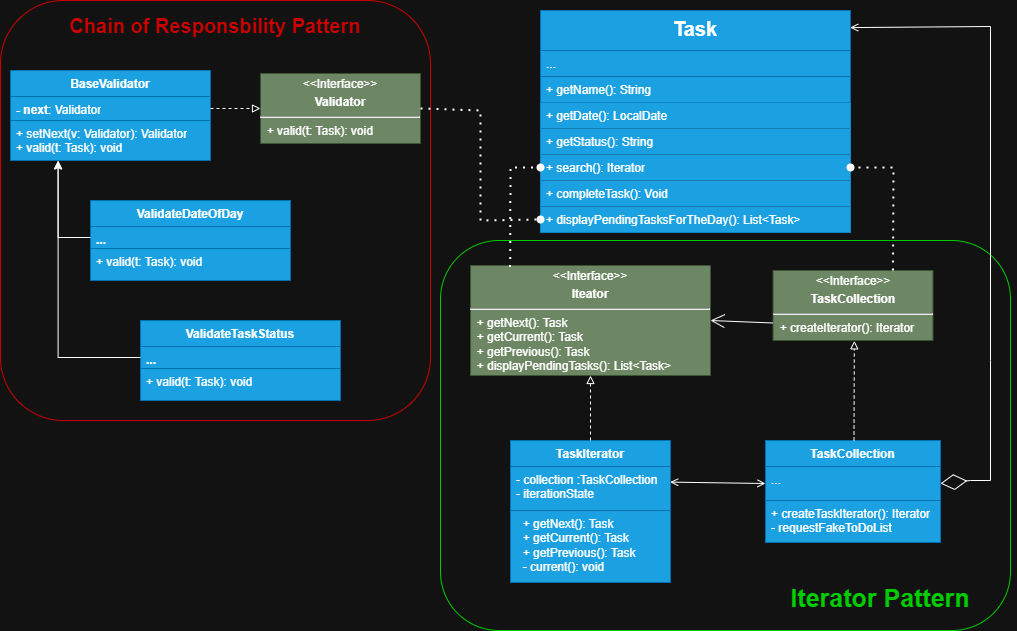

The diagram above was exported from draw.io. Its source (the exported page's mxGraphModel, read from the mxfile embedded in the PNG):
<mxGraphModel dx="1502" dy="677" grid="1" gridSize="10" guides="1" tooltips="1" connect="1" arrows="1" fold="1" page="1" pageScale="1" pageWidth="3300" pageHeight="4681" math="0" shadow="0">
  <root>
    <mxCell id="0" />
    <mxCell id="1" parent="0" />
    <mxCell id="W6xhuipX9-8maskLgGQi-36" value="" style="rounded=1;whiteSpace=wrap;html=1;strokeColor=#CC0000;" parent="1" vertex="1">
      <mxGeometry x="250" y="160" width="430" height="420" as="geometry" />
    </mxCell>
    <mxCell id="W6xhuipX9-8maskLgGQi-34" value="" style="rounded=1;whiteSpace=wrap;html=1;strokeColor=#00CC00;" parent="1" vertex="1">
      <mxGeometry x="690" y="400" width="570" height="390" as="geometry" />
    </mxCell>
    <mxCell id="wxqRDIovuEtvOzIXKkPC-5" value="&lt;p style=&quot;margin:0px;margin-top:4px;text-align:center;&quot;&gt;&amp;lt;&amp;lt;Interface&amp;gt;&amp;gt;&lt;/p&gt;&lt;p style=&quot;margin:0px;margin-top:4px;text-align:center;&quot;&gt;&lt;b&gt;TaskCollection&lt;/b&gt;&lt;/p&gt;&lt;hr&gt;&amp;nbsp; + createIterator(): Iterator" style="verticalAlign=top;align=left;overflow=fill;html=1;whiteSpace=wrap;fillColor=#6d8764;fontColor=#ffffff;strokeColor=#3A5431;" parent="1" vertex="1">
      <mxGeometry x="1022.5" y="430" width="160" height="70" as="geometry" />
    </mxCell>
    <mxCell id="wxqRDIovuEtvOzIXKkPC-6" value="&lt;p style=&quot;margin:0px;margin-top:4px;text-align:center;&quot;&gt;&amp;lt;&amp;lt;Interface&amp;gt;&amp;gt;&lt;/p&gt;&lt;p style=&quot;margin:0px;margin-top:4px;text-align:center;&quot;&gt;&lt;b&gt;Iteator&lt;/b&gt;&lt;/p&gt;&lt;hr&gt;&amp;nbsp; + getNext(): Task&lt;div&gt;&amp;nbsp; + getCurrent(): Task&lt;/div&gt;&lt;div&gt;&amp;nbsp; + getPrevious(): Task&lt;/div&gt;&lt;div&gt;&amp;nbsp; + displayPendingTasks(): List&amp;lt;Task&amp;gt;&lt;/div&gt;" style="verticalAlign=top;align=left;overflow=fill;html=1;whiteSpace=wrap;fillColor=#6d8764;fontColor=#ffffff;strokeColor=#3A5431;" parent="1" vertex="1">
      <mxGeometry x="720" y="425" width="240" height="110" as="geometry" />
    </mxCell>
    <mxCell id="wxqRDIovuEtvOzIXKkPC-8" value="TaskIterator" style="swimlane;fontStyle=1;align=center;verticalAlign=top;childLayout=stackLayout;horizontal=1;startSize=26;horizontalStack=0;resizeParent=1;resizeParentMax=0;resizeLast=0;collapsible=1;marginBottom=0;whiteSpace=wrap;html=1;fillColor=#1ba1e2;strokeColor=#006EAF;fontColor=#ffffff;" parent="1" vertex="1">
      <mxGeometry x="760" y="600" width="160" height="142" as="geometry" />
    </mxCell>
    <mxCell id="wxqRDIovuEtvOzIXKkPC-9" value="- collection :TaskCollection&lt;div&gt;- iterationState&lt;/div&gt;" style="text;strokeColor=#006EAF;fillColor=#1ba1e2;align=left;verticalAlign=top;spacingLeft=4;spacingRight=4;overflow=hidden;rotatable=0;points=[[0,0.5],[1,0.5]];portConstraint=eastwest;whiteSpace=wrap;html=1;fontColor=#ffffff;" parent="wxqRDIovuEtvOzIXKkPC-8" vertex="1">
      <mxGeometry y="26" width="160" height="44" as="geometry" />
    </mxCell>
    <mxCell id="wxqRDIovuEtvOzIXKkPC-11" value="&amp;nbsp; + getNext(): Task&lt;div&gt;&amp;nbsp; + getCurrent(): Task&lt;/div&gt;&lt;div&gt;&amp;nbsp; + getPrevious(): Task&lt;/div&gt;&lt;div&gt;&amp;nbsp; - current(): void&lt;/div&gt;" style="text;strokeColor=#006EAF;fillColor=#1ba1e2;align=left;verticalAlign=top;spacingLeft=4;spacingRight=4;overflow=hidden;rotatable=0;points=[[0,0.5],[1,0.5]];portConstraint=eastwest;whiteSpace=wrap;html=1;fontColor=#ffffff;" parent="wxqRDIovuEtvOzIXKkPC-8" vertex="1">
      <mxGeometry y="70" width="160" height="72" as="geometry" />
    </mxCell>
    <mxCell id="wxqRDIovuEtvOzIXKkPC-12" value="TaskCollection" style="swimlane;fontStyle=1;align=center;verticalAlign=top;childLayout=stackLayout;horizontal=1;startSize=26;horizontalStack=0;resizeParent=1;resizeParentMax=0;resizeLast=0;collapsible=1;marginBottom=0;whiteSpace=wrap;html=1;fillColor=#1ba1e2;fontColor=#ffffff;strokeColor=#006EAF;" parent="1" vertex="1">
      <mxGeometry x="1015" y="600" width="175" height="102" as="geometry" />
    </mxCell>
    <mxCell id="wxqRDIovuEtvOzIXKkPC-13" value="..." style="text;strokeColor=#006EAF;fillColor=#1ba1e2;align=left;verticalAlign=top;spacingLeft=4;spacingRight=4;overflow=hidden;rotatable=0;points=[[0,0.5],[1,0.5]];portConstraint=eastwest;whiteSpace=wrap;html=1;fontColor=#ffffff;" parent="wxqRDIovuEtvOzIXKkPC-12" vertex="1">
      <mxGeometry y="26" width="175" height="34" as="geometry" />
    </mxCell>
    <mxCell id="wxqRDIovuEtvOzIXKkPC-15" value="+ createTaskIterator(): Iterator&lt;div&gt;- requestFakeToDoList&lt;/div&gt;" style="text;strokeColor=#006EAF;fillColor=#1ba1e2;align=left;verticalAlign=top;spacingLeft=4;spacingRight=4;overflow=hidden;rotatable=0;points=[[0,0.5],[1,0.5]];portConstraint=eastwest;whiteSpace=wrap;html=1;fontColor=#ffffff;" parent="wxqRDIovuEtvOzIXKkPC-12" vertex="1">
      <mxGeometry y="60" width="175" height="42" as="geometry" />
    </mxCell>
    <mxCell id="wxqRDIovuEtvOzIXKkPC-16" value="" style="endArrow=open;endFill=1;endSize=12;html=1;rounded=0;exitX=0;exitY=0.75;exitDx=0;exitDy=0;entryX=1;entryY=0.5;entryDx=0;entryDy=0;" parent="1" source="wxqRDIovuEtvOzIXKkPC-5" target="wxqRDIovuEtvOzIXKkPC-6" edge="1">
      <mxGeometry width="160" relative="1" as="geometry">
        <mxPoint x="930" y="530" as="sourcePoint" />
        <mxPoint x="800" y="413" as="targetPoint" />
      </mxGeometry>
    </mxCell>
    <mxCell id="wxqRDIovuEtvOzIXKkPC-17" value="" style="endArrow=block;html=1;rounded=0;exitX=0.5;exitY=0;exitDx=0;exitDy=0;entryX=0.549;entryY=1.005;entryDx=0;entryDy=0;entryPerimeter=0;dashed=1;endFill=0;" parent="1" edge="1">
      <mxGeometry width="50" height="50" relative="1" as="geometry">
        <mxPoint x="1103.5" y="600" as="sourcePoint" />
        <mxPoint x="1103.8400000000001" y="500.3499999999999" as="targetPoint" />
      </mxGeometry>
    </mxCell>
    <mxCell id="wxqRDIovuEtvOzIXKkPC-18" value="" style="endArrow=block;html=1;rounded=0;exitX=0.5;exitY=0;exitDx=0;exitDy=0;entryX=0.5;entryY=1;entryDx=0;entryDy=0;endFill=0;dashed=1;" parent="1" source="wxqRDIovuEtvOzIXKkPC-8" target="wxqRDIovuEtvOzIXKkPC-6" edge="1">
      <mxGeometry width="50" height="50" relative="1" as="geometry">
        <mxPoint x="1100" y="610" as="sourcePoint" />
        <mxPoint x="1100" y="520" as="targetPoint" />
      </mxGeometry>
    </mxCell>
    <mxCell id="wxqRDIovuEtvOzIXKkPC-19" value="" style="endArrow=open;startArrow=open;html=1;rounded=0;exitX=0.998;exitY=0.355;exitDx=0;exitDy=0;entryX=0;entryY=0.5;entryDx=0;entryDy=0;endFill=0;startFill=0;exitPerimeter=0;" parent="1" source="wxqRDIovuEtvOzIXKkPC-9" target="wxqRDIovuEtvOzIXKkPC-13" edge="1">
      <mxGeometry width="50" height="50" relative="1" as="geometry">
        <mxPoint x="990" y="560" as="sourcePoint" />
        <mxPoint x="1040" y="510" as="targetPoint" />
      </mxGeometry>
    </mxCell>
    <mxCell id="wxqRDIovuEtvOzIXKkPC-20" value="" style="endArrow=diamondThin;endFill=0;endSize=24;html=1;rounded=0;entryX=1;entryY=0.5;entryDx=0;entryDy=0;exitX=0.999;exitY=0.077;exitDx=0;exitDy=0;startArrow=open;startFill=0;exitPerimeter=0;" parent="1" source="W6xhuipX9-8maskLgGQi-19" target="wxqRDIovuEtvOzIXKkPC-13" edge="1">
      <mxGeometry width="160" relative="1" as="geometry">
        <mxPoint x="1100.8000000000002" y="251.68600000000004" as="sourcePoint" />
        <mxPoint x="1190" y="610" as="targetPoint" />
        <Array as="points">
          <mxPoint x="1240" y="186" />
          <mxPoint x="1240" y="520" />
          <mxPoint x="1240" y="640" />
          <mxPoint x="1220" y="640" />
        </Array>
      </mxGeometry>
    </mxCell>
    <mxCell id="W6xhuipX9-8maskLgGQi-1" value="&lt;p style=&quot;margin:0px;margin-top:4px;text-align:center;&quot;&gt;&amp;lt;&amp;lt;Interface&amp;gt;&amp;gt;&lt;/p&gt;&lt;p style=&quot;margin:0px;margin-top:4px;text-align:center;&quot;&gt;&lt;b&gt;Validator&lt;/b&gt;&lt;/p&gt;&lt;hr&gt;&amp;nbsp; + valid(t: Task): void" style="verticalAlign=top;align=left;overflow=fill;html=1;whiteSpace=wrap;fillColor=#6d8764;fontColor=#ffffff;strokeColor=#3A5431;" parent="1" vertex="1">
      <mxGeometry x="510" y="233" width="160" height="70" as="geometry" />
    </mxCell>
    <mxCell id="W6xhuipX9-8maskLgGQi-2" value="BaseValidator" style="swimlane;fontStyle=1;align=center;verticalAlign=top;childLayout=stackLayout;horizontal=1;startSize=26;horizontalStack=0;resizeParent=1;resizeParentMax=0;resizeLast=0;collapsible=1;marginBottom=0;whiteSpace=wrap;html=1;fillColor=#1ba1e2;strokeColor=#006EAF;fontColor=#ffffff;" parent="1" vertex="1">
      <mxGeometry x="260" y="230" width="200" height="90" as="geometry" />
    </mxCell>
    <mxCell id="W6xhuipX9-8maskLgGQi-3" value="&lt;b&gt;-&lt;/b&gt; &lt;b&gt;next&lt;/b&gt;: &lt;font&gt;Validator&lt;/font&gt;" style="text;strokeColor=#006EAF;fillColor=#1ba1e2;align=left;verticalAlign=top;spacingLeft=4;spacingRight=4;overflow=hidden;rotatable=0;points=[[0,0.5],[1,0.5]];portConstraint=eastwest;whiteSpace=wrap;html=1;fontColor=#ffffff;" parent="W6xhuipX9-8maskLgGQi-2" vertex="1">
      <mxGeometry y="26" width="200" height="24" as="geometry" />
    </mxCell>
    <mxCell id="W6xhuipX9-8maskLgGQi-4" value="+ setNext(v: Validator): Validator&lt;div&gt;+ valid(t: Task): void&lt;/div&gt;" style="text;strokeColor=#006EAF;fillColor=#1ba1e2;align=left;verticalAlign=top;spacingLeft=4;spacingRight=4;overflow=hidden;rotatable=0;points=[[0,0.5],[1,0.5]];portConstraint=eastwest;whiteSpace=wrap;html=1;fontColor=#ffffff;" parent="W6xhuipX9-8maskLgGQi-2" vertex="1">
      <mxGeometry y="50" width="200" height="40" as="geometry" />
    </mxCell>
    <mxCell id="W6xhuipX9-8maskLgGQi-8" value="ValidateDateOfDay" style="swimlane;fontStyle=1;align=center;verticalAlign=top;childLayout=stackLayout;horizontal=1;startSize=26;horizontalStack=0;resizeParent=1;resizeParentMax=0;resizeLast=0;collapsible=1;marginBottom=0;whiteSpace=wrap;html=1;fillColor=#1ba1e2;strokeColor=#006EAF;fontColor=#ffffff;" parent="1" vertex="1">
      <mxGeometry x="340" y="360" width="200" height="80" as="geometry" />
    </mxCell>
    <mxCell id="W6xhuipX9-8maskLgGQi-9" value="&lt;b&gt;...&lt;/b&gt;" style="text;strokeColor=#006EAF;fillColor=#1ba1e2;align=left;verticalAlign=top;spacingLeft=4;spacingRight=4;overflow=hidden;rotatable=0;points=[[0,0.5],[1,0.5]];portConstraint=eastwest;whiteSpace=wrap;html=1;fontColor=#ffffff;" parent="W6xhuipX9-8maskLgGQi-8" vertex="1">
      <mxGeometry y="26" width="200" height="22" as="geometry" />
    </mxCell>
    <mxCell id="W6xhuipX9-8maskLgGQi-10" value="&lt;div&gt;+ valid(t: Task): void&lt;/div&gt;" style="text;strokeColor=#006EAF;fillColor=#1ba1e2;align=left;verticalAlign=top;spacingLeft=4;spacingRight=4;overflow=hidden;rotatable=0;points=[[0,0.5],[1,0.5]];portConstraint=eastwest;whiteSpace=wrap;html=1;fontColor=#ffffff;" parent="W6xhuipX9-8maskLgGQi-8" vertex="1">
      <mxGeometry y="48" width="200" height="32" as="geometry" />
    </mxCell>
    <mxCell id="W6xhuipX9-8maskLgGQi-11" value="ValidateTaskStatus" style="swimlane;fontStyle=1;align=center;verticalAlign=top;childLayout=stackLayout;horizontal=1;startSize=26;horizontalStack=0;resizeParent=1;resizeParentMax=0;resizeLast=0;collapsible=1;marginBottom=0;whiteSpace=wrap;html=1;fillColor=#1ba1e2;strokeColor=#006EAF;fontColor=#ffffff;" parent="1" vertex="1">
      <mxGeometry x="390" y="480" width="200" height="80" as="geometry" />
    </mxCell>
    <mxCell id="W6xhuipX9-8maskLgGQi-12" value="&lt;b&gt;...&lt;/b&gt;" style="text;strokeColor=#006EAF;fillColor=#1ba1e2;align=left;verticalAlign=top;spacingLeft=4;spacingRight=4;overflow=hidden;rotatable=0;points=[[0,0.5],[1,0.5]];portConstraint=eastwest;whiteSpace=wrap;html=1;fontColor=#ffffff;" parent="W6xhuipX9-8maskLgGQi-11" vertex="1">
      <mxGeometry y="26" width="200" height="22" as="geometry" />
    </mxCell>
    <mxCell id="W6xhuipX9-8maskLgGQi-13" value="&lt;div&gt;+ valid(t: Task): void&lt;/div&gt;" style="text;strokeColor=#006EAF;fillColor=#1ba1e2;align=left;verticalAlign=top;spacingLeft=4;spacingRight=4;overflow=hidden;rotatable=0;points=[[0,0.5],[1,0.5]];portConstraint=eastwest;whiteSpace=wrap;html=1;fontColor=#ffffff;" parent="W6xhuipX9-8maskLgGQi-11" vertex="1">
      <mxGeometry y="48" width="200" height="32" as="geometry" />
    </mxCell>
    <mxCell id="W6xhuipX9-8maskLgGQi-19" value="&lt;font style=&quot;font-size: 20px;&quot;&gt;Task&lt;/font&gt;" style="swimlane;fontStyle=1;align=center;verticalAlign=top;childLayout=stackLayout;horizontal=1;startSize=40;horizontalStack=0;resizeParent=1;resizeParentMax=0;resizeLast=0;collapsible=1;marginBottom=0;whiteSpace=wrap;html=1;fillColor=#1ba1e2;fontColor=#ffffff;strokeColor=#006EAF;" parent="1" vertex="1">
      <mxGeometry x="790" y="170" width="310" height="222" as="geometry" />
    </mxCell>
    <mxCell id="W6xhuipX9-8maskLgGQi-20" value="..." style="text;strokeColor=#006EAF;fillColor=#1ba1e2;align=left;verticalAlign=top;spacingLeft=4;spacingRight=4;overflow=hidden;rotatable=0;points=[[0,0.5],[1,0.5]];portConstraint=eastwest;whiteSpace=wrap;html=1;fontColor=#ffffff;" parent="W6xhuipX9-8maskLgGQi-19" vertex="1">
      <mxGeometry y="40" width="310" height="26" as="geometry" />
    </mxCell>
    <mxCell id="W6xhuipX9-8maskLgGQi-22" value="&lt;span&gt;&lt;font style=&quot;color: rgb(255, 255, 255);&quot;&gt;+ getName(): String&lt;/font&gt;&lt;/span&gt;" style="text;strokeColor=#006EAF;fillColor=#1ba1e2;align=left;verticalAlign=top;spacingLeft=4;spacingRight=4;overflow=hidden;rotatable=0;points=[[0,0.5],[1,0.5]];portConstraint=eastwest;whiteSpace=wrap;html=1;fontColor=#ffffff;fontFamily=Helvetica;fontSize=12;" parent="W6xhuipX9-8maskLgGQi-19" vertex="1">
      <mxGeometry y="66" width="310" height="26" as="geometry" />
    </mxCell>
    <mxCell id="W6xhuipX9-8maskLgGQi-23" value="+ getDate(): LocalDate" style="text;strokeColor=none;fillColor=#1ba1e2;align=left;verticalAlign=top;spacingLeft=4;spacingRight=4;overflow=hidden;rotatable=0;points=[[0,0.5],[1,0.5]];portConstraint=eastwest;whiteSpace=wrap;html=1;fontColor=#ffffff;" parent="W6xhuipX9-8maskLgGQi-19" vertex="1">
      <mxGeometry y="92" width="310" height="26" as="geometry" />
    </mxCell>
    <mxCell id="W6xhuipX9-8maskLgGQi-24" value="+ getStatus(): String" style="text;strokeColor=none;fillColor=#1ba1e2;align=left;verticalAlign=top;spacingLeft=4;spacingRight=4;overflow=hidden;rotatable=0;points=[[0,0.5],[1,0.5]];portConstraint=eastwest;whiteSpace=wrap;html=1;fontColor=#ffffff;" parent="W6xhuipX9-8maskLgGQi-19" vertex="1">
      <mxGeometry y="118" width="310" height="26" as="geometry" />
    </mxCell>
    <mxCell id="W6xhuipX9-8maskLgGQi-25" value="+ search(): Iterator" style="text;strokeColor=none;fillColor=#1ba1e2;align=left;verticalAlign=top;spacingLeft=4;spacingRight=4;overflow=hidden;rotatable=0;points=[[0,0.5],[1,0.5]];portConstraint=eastwest;whiteSpace=wrap;html=1;fontColor=#ffffff;" parent="W6xhuipX9-8maskLgGQi-19" vertex="1">
      <mxGeometry y="144" width="310" height="26" as="geometry" />
    </mxCell>
    <mxCell id="W6xhuipX9-8maskLgGQi-26" value="+ completeTask(): Void" style="text;strokeColor=none;fillColor=#1ba1e2;align=left;verticalAlign=top;spacingLeft=4;spacingRight=4;overflow=hidden;rotatable=0;points=[[0,0.5],[1,0.5]];portConstraint=eastwest;whiteSpace=wrap;html=1;fontColor=#ffffff;" parent="W6xhuipX9-8maskLgGQi-19" vertex="1">
      <mxGeometry y="170" width="310" height="26" as="geometry" />
    </mxCell>
    <mxCell id="W6xhuipX9-8maskLgGQi-27" value="+ displayPendingTasksForTheDay(): List&amp;lt;Task&amp;gt;" style="text;strokeColor=none;fillColor=#1ba1e2;align=left;verticalAlign=top;spacingLeft=4;spacingRight=4;overflow=hidden;rotatable=0;points=[[0,0.5],[1,0.5]];portConstraint=eastwest;whiteSpace=wrap;html=1;fontColor=#ffffff;" parent="W6xhuipX9-8maskLgGQi-19" vertex="1">
      <mxGeometry y="196" width="310" height="26" as="geometry" />
    </mxCell>
    <mxCell id="W6xhuipX9-8maskLgGQi-17" value="" style="endArrow=oval;dashed=1;html=1;dashPattern=1 3;strokeWidth=2;rounded=0;exitX=0.75;exitY=0;exitDx=0;exitDy=0;endFill=1;entryX=1;entryY=0.5;entryDx=0;entryDy=0;" parent="1" source="wxqRDIovuEtvOzIXKkPC-5" target="W6xhuipX9-8maskLgGQi-25" edge="1">
      <mxGeometry width="50" height="50" relative="1" as="geometry">
        <mxPoint x="990" y="470" as="sourcePoint" />
        <mxPoint x="1098.8000000000002" y="333.10799999999995" as="targetPoint" />
        <Array as="points">
          <mxPoint x="1143" y="327" />
        </Array>
      </mxGeometry>
    </mxCell>
    <mxCell id="W6xhuipX9-8maskLgGQi-18" value="" style="endArrow=oval;dashed=1;html=1;dashPattern=1 3;strokeWidth=2;rounded=0;exitX=0.165;exitY=0.013;exitDx=0;exitDy=0;endFill=1;entryX=0;entryY=0.5;entryDx=0;entryDy=0;exitPerimeter=0;" parent="1" source="wxqRDIovuEtvOzIXKkPC-6" target="W6xhuipX9-8maskLgGQi-25" edge="1">
      <mxGeometry width="50" height="50" relative="1" as="geometry">
        <mxPoint x="1153" y="440" as="sourcePoint" />
        <mxPoint x="900.4000000000001" y="335.08799999999997" as="targetPoint" />
        <Array as="points">
          <mxPoint x="760" y="327" />
        </Array>
      </mxGeometry>
    </mxCell>
    <mxCell id="W6xhuipX9-8maskLgGQi-28" value="" style="endArrow=oval;dashed=1;html=1;dashPattern=1 3;strokeWidth=2;rounded=0;exitX=1;exitY=0.5;exitDx=0;exitDy=0;endFill=1;entryX=0;entryY=0.5;entryDx=0;entryDy=0;" parent="1" source="W6xhuipX9-8maskLgGQi-1" target="W6xhuipX9-8maskLgGQi-27" edge="1">
      <mxGeometry width="50" height="50" relative="1" as="geometry">
        <mxPoint x="730" y="435" as="sourcePoint" />
        <mxPoint x="800" y="337" as="targetPoint" />
        <Array as="points">
          <mxPoint x="730" y="270" />
          <mxPoint x="730" y="380" />
        </Array>
      </mxGeometry>
    </mxCell>
    <mxCell id="W6xhuipX9-8maskLgGQi-29" style="edgeStyle=orthogonalEdgeStyle;rounded=0;orthogonalLoop=1;jettySize=auto;html=1;entryX=0;entryY=0.5;entryDx=0;entryDy=0;dashed=1;endArrow=block;endFill=0;" parent="1" source="W6xhuipX9-8maskLgGQi-3" target="W6xhuipX9-8maskLgGQi-1" edge="1">
      <mxGeometry relative="1" as="geometry" />
    </mxCell>
    <mxCell id="W6xhuipX9-8maskLgGQi-30" style="edgeStyle=orthogonalEdgeStyle;rounded=0;orthogonalLoop=1;jettySize=auto;html=1;entryX=0.238;entryY=1.015;entryDx=0;entryDy=0;entryPerimeter=0;" parent="1" source="W6xhuipX9-8maskLgGQi-9" target="W6xhuipX9-8maskLgGQi-4" edge="1">
      <mxGeometry relative="1" as="geometry" />
    </mxCell>
    <mxCell id="W6xhuipX9-8maskLgGQi-31" style="edgeStyle=orthogonalEdgeStyle;rounded=0;orthogonalLoop=1;jettySize=auto;html=1;entryX=0.238;entryY=1;entryDx=0;entryDy=0;entryPerimeter=0;" parent="1" source="W6xhuipX9-8maskLgGQi-12" target="W6xhuipX9-8maskLgGQi-4" edge="1">
      <mxGeometry relative="1" as="geometry" />
    </mxCell>
    <mxCell id="W6xhuipX9-8maskLgGQi-35" value="&lt;font style=&quot;font-size: 25px; color: rgb(0, 204, 0);&quot;&gt;Iterator Pattern&lt;/font&gt;" style="fontStyle=1;whiteSpace=wrap;html=1;strokeColor=none;" parent="1" vertex="1">
      <mxGeometry x="1030" y="742" width="200" height="30" as="geometry" />
    </mxCell>
    <mxCell id="W6xhuipX9-8maskLgGQi-37" value="&lt;font style=&quot;font-size: 20px;&quot;&gt;Chain of Responsbility Pattern&lt;/font&gt;" style="fontStyle=1;whiteSpace=wrap;html=1;strokeColor=none;fontColor=#CC0000;" parent="1" vertex="1">
      <mxGeometry x="300" y="170" width="330" height="30" as="geometry" />
    </mxCell>
  </root>
</mxGraphModel>